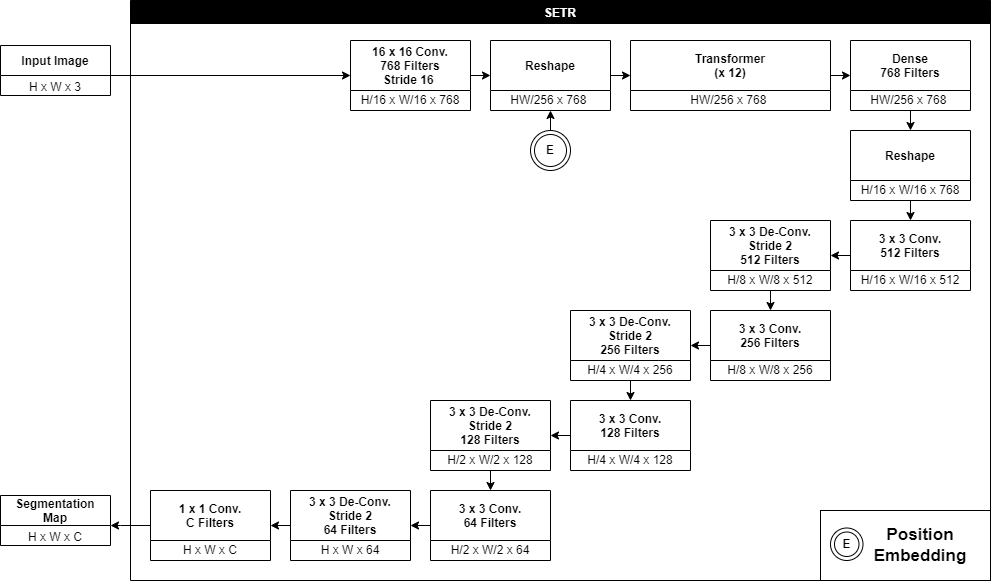

The diagram above was exported from draw.io. Its source (the exported page's mxGraphModel, read from the mxfile embedded in the PNG):
<mxGraphModel dx="1422" dy="697" grid="1" gridSize="10" guides="1" tooltips="1" connect="1" arrows="1" fold="1" page="1" pageScale="1" pageWidth="850" pageHeight="1100" math="0" shadow="0">
  <root>
    <mxCell id="0" />
    <mxCell id="1" parent="0" />
    <mxCell id="jY-PJItjPqPJJftGyHPD-1" value="SETR" style="swimlane;startSize=23;fillColor=#000000;fontColor=#FFFFFF;" parent="1" vertex="1">
      <mxGeometry x="170" y="266" width="860" height="580" as="geometry" />
    </mxCell>
    <mxCell id="jY-PJItjPqPJJftGyHPD-13" style="edgeStyle=orthogonalEdgeStyle;rounded=0;orthogonalLoop=1;jettySize=auto;html=1;exitX=1;exitY=0.5;exitDx=0;exitDy=0;entryX=0;entryY=0.5;entryDx=0;entryDy=0;" parent="jY-PJItjPqPJJftGyHPD-1" source="jY-PJItjPqPJJftGyHPD-2" target="jY-PJItjPqPJJftGyHPD-11" edge="1">
      <mxGeometry relative="1" as="geometry" />
    </mxCell>
    <mxCell id="jY-PJItjPqPJJftGyHPD-2" value="16 x 16 Conv.&#10;768 Filters&#10;Stride 16 " style="swimlane;startSize=50;" parent="jY-PJItjPqPJJftGyHPD-1" vertex="1">
      <mxGeometry x="220" y="40" width="120" height="70" as="geometry" />
    </mxCell>
    <mxCell id="jY-PJItjPqPJJftGyHPD-3" value="H/16 x W/16 x 768" style="text;html=1;strokeColor=none;fillColor=none;align=center;verticalAlign=middle;whiteSpace=wrap;rounded=0;" parent="jY-PJItjPqPJJftGyHPD-2" vertex="1">
      <mxGeometry y="50" width="120" height="20" as="geometry" />
    </mxCell>
    <mxCell id="jY-PJItjPqPJJftGyHPD-33" style="edgeStyle=orthogonalEdgeStyle;rounded=0;orthogonalLoop=1;jettySize=auto;html=1;exitX=1;exitY=0.5;exitDx=0;exitDy=0;entryX=0;entryY=0.5;entryDx=0;entryDy=0;" parent="jY-PJItjPqPJJftGyHPD-1" source="jY-PJItjPqPJJftGyHPD-11" target="jY-PJItjPqPJJftGyHPD-14" edge="1">
      <mxGeometry relative="1" as="geometry" />
    </mxCell>
    <mxCell id="jY-PJItjPqPJJftGyHPD-11" value="Reshape" style="swimlane;startSize=50;" parent="jY-PJItjPqPJJftGyHPD-1" vertex="1">
      <mxGeometry x="360" y="40" width="120" height="70" as="geometry" />
    </mxCell>
    <mxCell id="jY-PJItjPqPJJftGyHPD-12" value="HW/256 x 768&amp;nbsp;" style="text;html=1;strokeColor=none;fillColor=none;align=center;verticalAlign=middle;whiteSpace=wrap;rounded=0;" parent="jY-PJItjPqPJJftGyHPD-11" vertex="1">
      <mxGeometry y="50" width="120" height="20" as="geometry" />
    </mxCell>
    <mxCell id="jY-PJItjPqPJJftGyHPD-34" style="edgeStyle=orthogonalEdgeStyle;rounded=0;orthogonalLoop=1;jettySize=auto;html=1;exitX=1;exitY=0.5;exitDx=0;exitDy=0;entryX=0;entryY=0.5;entryDx=0;entryDy=0;" parent="jY-PJItjPqPJJftGyHPD-1" source="jY-PJItjPqPJJftGyHPD-14" target="jY-PJItjPqPJJftGyHPD-19" edge="1">
      <mxGeometry relative="1" as="geometry" />
    </mxCell>
    <mxCell id="jY-PJItjPqPJJftGyHPD-14" value="Transformer&#10;(x 12)" style="swimlane;startSize=50;" parent="jY-PJItjPqPJJftGyHPD-1" vertex="1">
      <mxGeometry x="500" y="40" width="200" height="70" as="geometry" />
    </mxCell>
    <mxCell id="jY-PJItjPqPJJftGyHPD-15" value="HW/256 x 768&amp;nbsp;" style="text;html=1;strokeColor=none;fillColor=none;align=center;verticalAlign=middle;whiteSpace=wrap;rounded=0;" parent="jY-PJItjPqPJJftGyHPD-14" vertex="1">
      <mxGeometry y="50" width="200" height="20" as="geometry" />
    </mxCell>
    <mxCell id="jY-PJItjPqPJJftGyHPD-40" style="edgeStyle=orthogonalEdgeStyle;rounded=0;orthogonalLoop=1;jettySize=auto;html=1;exitX=0.5;exitY=0;exitDx=0;exitDy=0;entryX=0.5;entryY=1;entryDx=0;entryDy=0;endWidth=9.473684210526317;" parent="jY-PJItjPqPJJftGyHPD-1" source="jY-PJItjPqPJJftGyHPD-17" target="jY-PJItjPqPJJftGyHPD-12" edge="1">
      <mxGeometry relative="1" as="geometry" />
    </mxCell>
    <mxCell id="jY-PJItjPqPJJftGyHPD-17" value="&lt;b&gt;E&lt;/b&gt;" style="ellipse;shape=doubleEllipse;whiteSpace=wrap;html=1;aspect=fixed;" parent="jY-PJItjPqPJJftGyHPD-1" vertex="1">
      <mxGeometry x="400" y="130" width="40" height="40" as="geometry" />
    </mxCell>
    <mxCell id="jY-PJItjPqPJJftGyHPD-19" value="Dense&#10;768 Filters" style="swimlane;startSize=50;" parent="jY-PJItjPqPJJftGyHPD-1" vertex="1">
      <mxGeometry x="720" y="40" width="120" height="70" as="geometry" />
    </mxCell>
    <mxCell id="jY-PJItjPqPJJftGyHPD-20" value="HW/256 x 768&amp;nbsp;" style="text;html=1;strokeColor=none;fillColor=none;align=center;verticalAlign=middle;whiteSpace=wrap;rounded=0;" parent="jY-PJItjPqPJJftGyHPD-19" vertex="1">
      <mxGeometry y="50" width="120" height="20" as="geometry" />
    </mxCell>
    <mxCell id="jY-PJItjPqPJJftGyHPD-22" value="Reshape" style="swimlane;startSize=50;" parent="jY-PJItjPqPJJftGyHPD-1" vertex="1">
      <mxGeometry x="720" y="130" width="120" height="70" as="geometry" />
    </mxCell>
    <mxCell id="jY-PJItjPqPJJftGyHPD-23" value="H/16 x W/16 x 768" style="text;html=1;strokeColor=none;fillColor=none;align=center;verticalAlign=middle;whiteSpace=wrap;rounded=0;" parent="jY-PJItjPqPJJftGyHPD-22" vertex="1">
      <mxGeometry y="50" width="120" height="20" as="geometry" />
    </mxCell>
    <mxCell id="jY-PJItjPqPJJftGyHPD-30" style="edgeStyle=orthogonalEdgeStyle;rounded=0;orthogonalLoop=1;jettySize=auto;html=1;exitX=0;exitY=0.5;exitDx=0;exitDy=0;entryX=1;entryY=0.5;entryDx=0;entryDy=0;" parent="jY-PJItjPqPJJftGyHPD-1" source="jY-PJItjPqPJJftGyHPD-25" target="jY-PJItjPqPJJftGyHPD-28" edge="1">
      <mxGeometry relative="1" as="geometry" />
    </mxCell>
    <mxCell id="jY-PJItjPqPJJftGyHPD-25" value="3 x 3 Conv.&#10;512 Filters" style="swimlane;startSize=50;" parent="jY-PJItjPqPJJftGyHPD-1" vertex="1">
      <mxGeometry x="720" y="220" width="120" height="70" as="geometry" />
    </mxCell>
    <mxCell id="jY-PJItjPqPJJftGyHPD-26" value="H/16 x W/16 x 512" style="text;html=1;strokeColor=none;fillColor=none;align=center;verticalAlign=middle;whiteSpace=wrap;rounded=0;" parent="jY-PJItjPqPJJftGyHPD-25" vertex="1">
      <mxGeometry y="50" width="120" height="20" as="geometry" />
    </mxCell>
    <mxCell id="jY-PJItjPqPJJftGyHPD-28" value="3 x 3 De-Conv.&#10;Stride 2&#10;512 Filters" style="swimlane;startSize=50;" parent="jY-PJItjPqPJJftGyHPD-1" vertex="1">
      <mxGeometry x="580" y="220" width="120" height="70" as="geometry" />
    </mxCell>
    <mxCell id="jY-PJItjPqPJJftGyHPD-29" value="H/8 x W/8 x 512" style="text;html=1;strokeColor=none;fillColor=none;align=center;verticalAlign=middle;whiteSpace=wrap;rounded=0;" parent="jY-PJItjPqPJJftGyHPD-28" vertex="1">
      <mxGeometry y="50" width="120" height="20" as="geometry" />
    </mxCell>
    <mxCell id="jY-PJItjPqPJJftGyHPD-38" style="edgeStyle=orthogonalEdgeStyle;rounded=0;orthogonalLoop=1;jettySize=auto;html=1;exitX=0.5;exitY=1;exitDx=0;exitDy=0;entryX=0.5;entryY=0;entryDx=0;entryDy=0;" parent="jY-PJItjPqPJJftGyHPD-1" source="jY-PJItjPqPJJftGyHPD-20" target="jY-PJItjPqPJJftGyHPD-22" edge="1">
      <mxGeometry relative="1" as="geometry" />
    </mxCell>
    <mxCell id="jY-PJItjPqPJJftGyHPD-39" style="edgeStyle=orthogonalEdgeStyle;rounded=0;orthogonalLoop=1;jettySize=auto;html=1;exitX=0.5;exitY=1;exitDx=0;exitDy=0;entryX=0.5;entryY=0;entryDx=0;entryDy=0;" parent="jY-PJItjPqPJJftGyHPD-1" source="jY-PJItjPqPJJftGyHPD-23" target="jY-PJItjPqPJJftGyHPD-25" edge="1">
      <mxGeometry relative="1" as="geometry" />
    </mxCell>
    <mxCell id="jY-PJItjPqPJJftGyHPD-46" style="edgeStyle=orthogonalEdgeStyle;rounded=0;orthogonalLoop=1;jettySize=auto;html=1;exitX=0;exitY=0.5;exitDx=0;exitDy=0;entryX=1;entryY=0.5;entryDx=0;entryDy=0;" parent="jY-PJItjPqPJJftGyHPD-1" source="jY-PJItjPqPJJftGyHPD-41" target="jY-PJItjPqPJJftGyHPD-44" edge="1">
      <mxGeometry relative="1" as="geometry" />
    </mxCell>
    <mxCell id="jY-PJItjPqPJJftGyHPD-41" value="3 x 3 Conv.&#10;256 Filters" style="swimlane;startSize=50;" parent="jY-PJItjPqPJJftGyHPD-1" vertex="1">
      <mxGeometry x="580" y="310" width="120" height="70" as="geometry" />
    </mxCell>
    <mxCell id="jY-PJItjPqPJJftGyHPD-42" value="H/8 x W/8 x 256" style="text;html=1;strokeColor=none;fillColor=none;align=center;verticalAlign=middle;whiteSpace=wrap;rounded=0;" parent="jY-PJItjPqPJJftGyHPD-41" vertex="1">
      <mxGeometry y="50" width="120" height="20" as="geometry" />
    </mxCell>
    <mxCell id="jY-PJItjPqPJJftGyHPD-43" style="edgeStyle=orthogonalEdgeStyle;rounded=0;orthogonalLoop=1;jettySize=auto;html=1;exitX=0.5;exitY=1;exitDx=0;exitDy=0;entryX=0.5;entryY=0;entryDx=0;entryDy=0;" parent="jY-PJItjPqPJJftGyHPD-1" source="jY-PJItjPqPJJftGyHPD-29" target="jY-PJItjPqPJJftGyHPD-41" edge="1">
      <mxGeometry relative="1" as="geometry" />
    </mxCell>
    <mxCell id="jY-PJItjPqPJJftGyHPD-44" value="3 x 3 De-Conv.&#10;Stride 2&#10;256 Filters" style="swimlane;startSize=50;" parent="jY-PJItjPqPJJftGyHPD-1" vertex="1">
      <mxGeometry x="440" y="310" width="120" height="70" as="geometry" />
    </mxCell>
    <mxCell id="jY-PJItjPqPJJftGyHPD-45" value="H/4 x W/4 x 256" style="text;html=1;strokeColor=none;fillColor=none;align=center;verticalAlign=middle;whiteSpace=wrap;rounded=0;" parent="jY-PJItjPqPJJftGyHPD-44" vertex="1">
      <mxGeometry y="50" width="120" height="20" as="geometry" />
    </mxCell>
    <mxCell id="jY-PJItjPqPJJftGyHPD-52" style="edgeStyle=orthogonalEdgeStyle;rounded=0;orthogonalLoop=1;jettySize=auto;html=1;exitX=0;exitY=0.5;exitDx=0;exitDy=0;entryX=1;entryY=0.5;entryDx=0;entryDy=0;" parent="jY-PJItjPqPJJftGyHPD-1" source="jY-PJItjPqPJJftGyHPD-47" target="jY-PJItjPqPJJftGyHPD-50" edge="1">
      <mxGeometry relative="1" as="geometry" />
    </mxCell>
    <mxCell id="jY-PJItjPqPJJftGyHPD-47" value="3 x 3 Conv.&#10;128 Filters" style="swimlane;startSize=50;" parent="jY-PJItjPqPJJftGyHPD-1" vertex="1">
      <mxGeometry x="440" y="400" width="120" height="70" as="geometry" />
    </mxCell>
    <mxCell id="jY-PJItjPqPJJftGyHPD-48" value="H/4 x W/4 x 128" style="text;html=1;strokeColor=none;fillColor=none;align=center;verticalAlign=middle;whiteSpace=wrap;rounded=0;" parent="jY-PJItjPqPJJftGyHPD-47" vertex="1">
      <mxGeometry y="50" width="120" height="20" as="geometry" />
    </mxCell>
    <mxCell id="jY-PJItjPqPJJftGyHPD-49" style="edgeStyle=orthogonalEdgeStyle;rounded=0;orthogonalLoop=1;jettySize=auto;html=1;exitX=0.5;exitY=1;exitDx=0;exitDy=0;entryX=0.5;entryY=0;entryDx=0;entryDy=0;" parent="jY-PJItjPqPJJftGyHPD-1" source="jY-PJItjPqPJJftGyHPD-45" target="jY-PJItjPqPJJftGyHPD-47" edge="1">
      <mxGeometry relative="1" as="geometry" />
    </mxCell>
    <mxCell id="jY-PJItjPqPJJftGyHPD-50" value="3 x 3 De-Conv.&#10;Stride 2&#10;128 Filters" style="swimlane;startSize=50;" parent="jY-PJItjPqPJJftGyHPD-1" vertex="1">
      <mxGeometry x="300" y="400" width="120" height="70" as="geometry" />
    </mxCell>
    <mxCell id="jY-PJItjPqPJJftGyHPD-51" value="H/2 x W/2 x 128" style="text;html=1;strokeColor=none;fillColor=none;align=center;verticalAlign=middle;whiteSpace=wrap;rounded=0;" parent="jY-PJItjPqPJJftGyHPD-50" vertex="1">
      <mxGeometry y="50" width="120" height="20" as="geometry" />
    </mxCell>
    <mxCell id="jY-PJItjPqPJJftGyHPD-61" style="edgeStyle=orthogonalEdgeStyle;rounded=0;orthogonalLoop=1;jettySize=auto;html=1;exitX=0;exitY=0.5;exitDx=0;exitDy=0;entryX=1;entryY=0.5;entryDx=0;entryDy=0;" parent="jY-PJItjPqPJJftGyHPD-1" source="jY-PJItjPqPJJftGyHPD-53" target="jY-PJItjPqPJJftGyHPD-59" edge="1">
      <mxGeometry relative="1" as="geometry" />
    </mxCell>
    <mxCell id="jY-PJItjPqPJJftGyHPD-53" value="3 x 3 Conv.&#10;64 Filters" style="swimlane;startSize=50;" parent="jY-PJItjPqPJJftGyHPD-1" vertex="1">
      <mxGeometry x="300" y="490" width="120" height="70" as="geometry" />
    </mxCell>
    <mxCell id="jY-PJItjPqPJJftGyHPD-54" value="H/2 x W/2 x 64" style="text;html=1;strokeColor=none;fillColor=none;align=center;verticalAlign=middle;whiteSpace=wrap;rounded=0;" parent="jY-PJItjPqPJJftGyHPD-53" vertex="1">
      <mxGeometry y="50" width="120" height="20" as="geometry" />
    </mxCell>
    <mxCell id="jY-PJItjPqPJJftGyHPD-55" style="edgeStyle=orthogonalEdgeStyle;rounded=0;orthogonalLoop=1;jettySize=auto;html=1;exitX=0.5;exitY=1;exitDx=0;exitDy=0;entryX=0.5;entryY=0;entryDx=0;entryDy=0;" parent="jY-PJItjPqPJJftGyHPD-1" source="jY-PJItjPqPJJftGyHPD-51" target="jY-PJItjPqPJJftGyHPD-53" edge="1">
      <mxGeometry relative="1" as="geometry" />
    </mxCell>
    <mxCell id="jY-PJItjPqPJJftGyHPD-64" style="edgeStyle=orthogonalEdgeStyle;rounded=0;orthogonalLoop=1;jettySize=auto;html=1;exitX=0;exitY=0.5;exitDx=0;exitDy=0;entryX=1;entryY=0.5;entryDx=0;entryDy=0;" parent="jY-PJItjPqPJJftGyHPD-1" source="jY-PJItjPqPJJftGyHPD-59" target="jY-PJItjPqPJJftGyHPD-62" edge="1">
      <mxGeometry relative="1" as="geometry" />
    </mxCell>
    <mxCell id="jY-PJItjPqPJJftGyHPD-59" value="3 x 3 De-Conv.&#10;Stride 2&#10;64 Filters" style="swimlane;startSize=50;" parent="jY-PJItjPqPJJftGyHPD-1" vertex="1">
      <mxGeometry x="160" y="490" width="120" height="70" as="geometry" />
    </mxCell>
    <mxCell id="jY-PJItjPqPJJftGyHPD-60" value="H x W x 64" style="text;html=1;strokeColor=none;fillColor=none;align=center;verticalAlign=middle;whiteSpace=wrap;rounded=0;" parent="jY-PJItjPqPJJftGyHPD-59" vertex="1">
      <mxGeometry y="50" width="120" height="20" as="geometry" />
    </mxCell>
    <mxCell id="jY-PJItjPqPJJftGyHPD-62" value="1 x 1 Conv.&#10;C Filters" style="swimlane;startSize=50;" parent="jY-PJItjPqPJJftGyHPD-1" vertex="1">
      <mxGeometry x="20" y="490" width="120" height="70" as="geometry" />
    </mxCell>
    <mxCell id="jY-PJItjPqPJJftGyHPD-63" value="H x W x C" style="text;html=1;strokeColor=none;fillColor=none;align=center;verticalAlign=middle;whiteSpace=wrap;rounded=0;" parent="jY-PJItjPqPJJftGyHPD-62" vertex="1">
      <mxGeometry y="50" width="120" height="20" as="geometry" />
    </mxCell>
    <mxCell id="jY-PJItjPqPJJftGyHPD-66" value="" style="rounded=0;whiteSpace=wrap;html=1;fontColor=#FFFFFF;fillColor=#FFFFFF;" parent="jY-PJItjPqPJJftGyHPD-1" vertex="1">
      <mxGeometry x="690" y="510" width="170" height="70" as="geometry" />
    </mxCell>
    <mxCell id="jY-PJItjPqPJJftGyHPD-68" value="Position&lt;br&gt;Embedding" style="text;html=1;strokeColor=none;fillColor=none;align=center;verticalAlign=middle;whiteSpace=wrap;rounded=0;fontColor=#000000;fontStyle=1;fontSize=17;" parent="jY-PJItjPqPJJftGyHPD-1" vertex="1">
      <mxGeometry x="740" y="530" width="100" height="30" as="geometry" />
    </mxCell>
    <mxCell id="jY-PJItjPqPJJftGyHPD-69" value="&lt;b&gt;E&lt;/b&gt;" style="ellipse;shape=doubleEllipse;whiteSpace=wrap;html=1;aspect=fixed;" parent="jY-PJItjPqPJJftGyHPD-1" vertex="1">
      <mxGeometry x="700" y="527.5" width="32.5" height="32.5" as="geometry" />
    </mxCell>
    <mxCell id="JgWJyQpY3MCO8QsrFBnr-1" value="Input Image" style="swimlane;rounded=0;labelBorderColor=none;fontSize=12;gradientColor=none;startSize=30;" parent="1" vertex="1">
      <mxGeometry x="40" y="311" width="110" height="50" as="geometry" />
    </mxCell>
    <mxCell id="JgWJyQpY3MCO8QsrFBnr-2" value="&lt;font style=&quot;font-size: 12px;&quot;&gt;H x W x 3&lt;/font&gt;" style="text;html=1;strokeColor=none;fillColor=none;align=center;verticalAlign=middle;whiteSpace=wrap;rounded=0;labelBorderColor=none;fontSize=16;" parent="JgWJyQpY3MCO8QsrFBnr-1" vertex="1">
      <mxGeometry y="30" width="110" height="20" as="geometry" />
    </mxCell>
    <mxCell id="JgWJyQpY3MCO8QsrFBnr-3" style="edgeStyle=orthogonalEdgeStyle;rounded=0;orthogonalLoop=1;jettySize=auto;html=1;exitX=1;exitY=0;exitDx=0;exitDy=0;entryX=0;entryY=0.5;entryDx=0;entryDy=0;" parent="1" source="JgWJyQpY3MCO8QsrFBnr-2" target="jY-PJItjPqPJJftGyHPD-2" edge="1">
      <mxGeometry relative="1" as="geometry">
        <Array as="points">
          <mxPoint x="150" y="341" />
        </Array>
      </mxGeometry>
    </mxCell>
    <mxCell id="JgWJyQpY3MCO8QsrFBnr-4" value="Segmentation &#10;Map" style="swimlane;rounded=0;labelBorderColor=none;fontSize=12;gradientColor=none;startSize=30;" parent="1" vertex="1">
      <mxGeometry x="40" y="761" width="110" height="50" as="geometry" />
    </mxCell>
    <mxCell id="JgWJyQpY3MCO8QsrFBnr-5" value="&lt;font style=&quot;font-size: 12px;&quot;&gt;H x W x C&lt;/font&gt;" style="text;html=1;strokeColor=none;fillColor=none;align=center;verticalAlign=middle;whiteSpace=wrap;rounded=0;labelBorderColor=none;fontSize=16;" parent="JgWJyQpY3MCO8QsrFBnr-4" vertex="1">
      <mxGeometry y="30" width="110" height="20" as="geometry" />
    </mxCell>
    <mxCell id="JgWJyQpY3MCO8QsrFBnr-9" style="edgeStyle=orthogonalEdgeStyle;rounded=0;orthogonalLoop=1;jettySize=auto;html=1;exitX=0;exitY=0.5;exitDx=0;exitDy=0;entryX=1;entryY=0;entryDx=0;entryDy=0;" parent="1" source="jY-PJItjPqPJJftGyHPD-62" target="JgWJyQpY3MCO8QsrFBnr-5" edge="1">
      <mxGeometry relative="1" as="geometry">
        <Array as="points">
          <mxPoint x="160" y="791" />
          <mxPoint x="160" y="791" />
        </Array>
      </mxGeometry>
    </mxCell>
  </root>
</mxGraphModel>